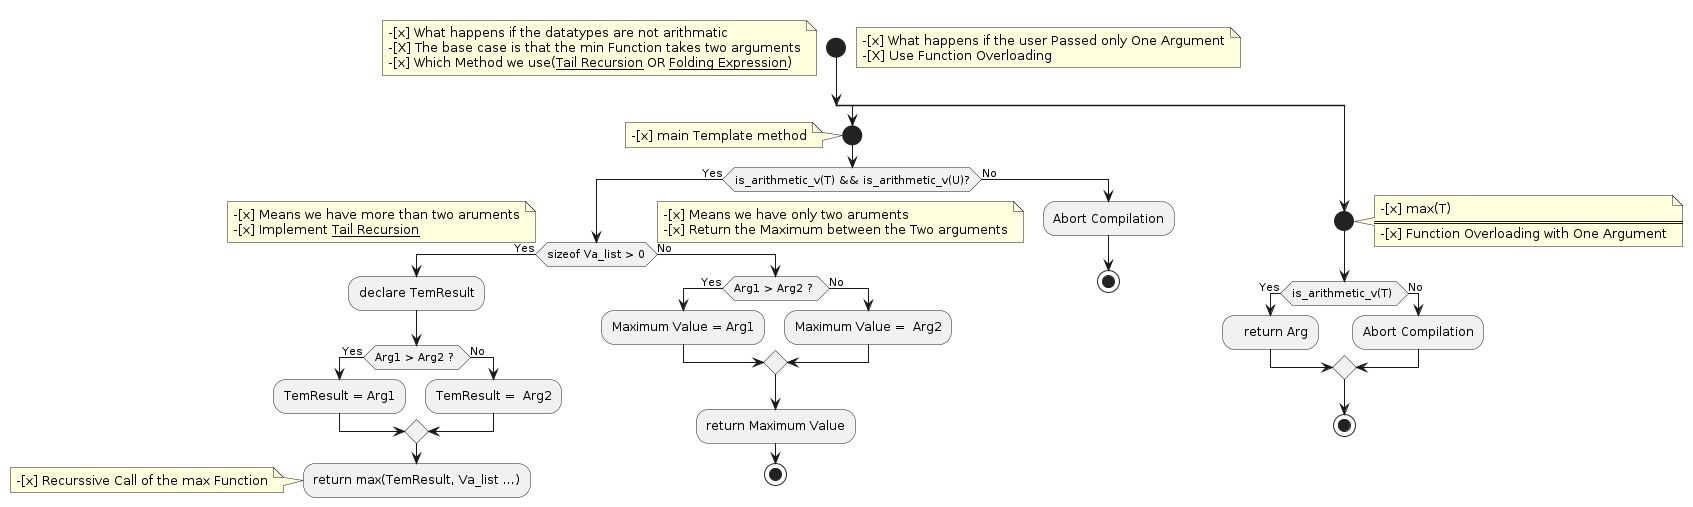

The diagram above was rendered by PlantUML. Its source (embedded in the PNG):
@startuml maxFlowChart
start
note left
    -[x] What happens if the datatypes are not arithmatic
    -[X] The base case is that the min Function takes two arguments
    -[x] Which Method we use(__Tail Recursion__ OR __Folding Expression__)
end note

note right
    -[x] What happens if the user Passed only One Argument
    -[X] Use Function Overloading
end note
split
start
note left
    -[x] main Template method
end note
if (is_arithmetic_v(T) && is_arithmetic_v(U)?)  then (Yes)
    if (sizeof Va_list > 0) then (Yes)
    note left
    -[x] Means we have more than two aruments
    -[x] Implement __Tail Recursion__
    end note
    :declare TemResult;
        if (Arg1 > Arg2 ? ) then (Yes)
            :TemResult = Arg1;
        else (No)
            :TemResult =  Arg2;
        endif
        :return max(TemResult, Va_list ...);
        note
        -[x] Recurssive Call of the max Function
        end note
        detach
    else (No)
        note right
        -[x] Means we have only two aruments
        -[x] Return the Maximum between the Two arguments
        end note
        if (Arg1 > Arg2 ? ) then (Yes)
            :Maximum Value = Arg1;
        else (No)
            :Maximum Value =  Arg2;
        endif
        :return Maximum Value;
        stop
    endif
else(No)
    :Abort Compilation;
    stop
endif
split again
start
note right
  -[x] max(T)
  ====
  -[x] Function Overloading with One Argument
end note
if (is_arithmetic_v(T) ) then (Yes)
:   return Arg;
else (No)
    :Abort Compilation;
endif
stop
end split
@enduml